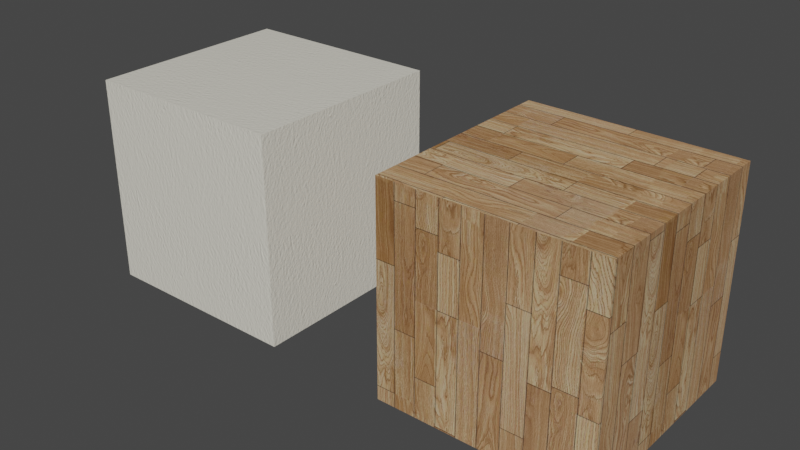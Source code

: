 # Source: library.blend  (saved by Blender 3.4.6; exported with 4.5.12 LTS)
import bpy
from mathutils import Matrix  # noqa: F401  (used for matrix-valued properties, if any)

bpy.ops.wm.read_factory_settings(use_empty=True)
scene = bpy.context.scene
scene.name = 'Scene'

# ---- collections
col_collection = bpy.data.collections.new('Collection'); scene.collection.children.link(col_collection)

# ---- images (referenced by path relative to the original .blend; pixels are not part of the script)
import os
ASSET_DIR = os.environ.get("B2B_ASSET_DIR", "")  # directory of the original .blend (textures are referenced by path, not embedded)
HERE = os.path.dirname(os.path.abspath(__file__))  # packed textures are extracted next to this script under _unpacked/

def load_image(name, relpath, width, height, colorspace="sRGB"):
    """Load a texture the original file referenced (path relative to the .blend, or extracted next to this script)."""
    p = next((c for c in (os.path.join(HERE, relpath), os.path.join(ASSET_DIR, relpath)) if relpath and os.path.exists(c)), "")
    if p:
        img = bpy.data.images.load(p, check_existing=True)
        img.name = name
    else:  # same state as the original file: an image datablock whose file is absent (Cycles renders it pink)
        img = bpy.data.images.new(name, width, height)
        img.source = "FILE"
        img.filepath = "//" + (relpath or name)
    img.colorspace_settings.name = colorspace
    return img
img_wall_nrm_jpg = load_image('wall_NRM.jpg', '_unpacked/wall_NRM.8be90f9d.jpg', 928, 928, 'Non-Color')
img_provincial_oak_normal_jpg = load_image('Provincial Oak_NORMAL.jpg', '_unpacked/Provincial_Oak_NORMAL.c60b96d0.jpg', 1000, 746, 'sRGB')
img_provincial_oak_diffuse_jpg = load_image('Provincial Oak_DIFFUSE.jpg', '_unpacked/Provincial_Oak_DIFFUSE.2cd66e85.jpg', 1000, 746, 'sRGB')
img_provincial_oak_cracks_jpg = load_image('Provincial Oak_CRACKS.jpg', '_unpacked/Provincial_Oak_CRACKS.c610825a.jpg', 1000, 746, 'sRGB')
img_scratches_png = load_image('Scratches.png', '_unpacked/Scratches.674749f8.png', 1920, 1920, 'sRGB')

# ---- materials (node trees are filled in below, after node groups)
mat_white_wall_paint = bpy.data.materials.new('White Wall Paint')
mat_white_wall_paint.alpha_threshold = 0.0
mat_white_wall_paint.use_transparent_shadow = False
mat_white_wall_paint.roughness = 0.5
mat_wood_floor = bpy.data.materials.new('Wood Floor')
mat_wood_floor.alpha_threshold = 0.0
mat_wood_floor.use_transparent_shadow = False
mat_wood_floor.roughness = 0.5
mat_wood_floor.line_color = (0.0, 0.0, 0.0, 1.0)

# ---- material node trees
mat_white_wall_paint.use_nodes = True; mat_white_wall_paint.node_tree.nodes.clear()
_N = mat_white_wall_paint.node_tree.nodes; _L = mat_white_wall_paint.node_tree.links
n0 = _N.new('ShaderNodeTexCoord'); n0.name = 'Texture Coordinate'; n0.location = (-864, 297)
n1 = _N.new('ShaderNodeMapping'); n1.name = 'Mapping'; n1.location = (-607, 299)
n1.inputs[3].default_value = (2.0, 2.0, 2.0)
n2 = _N.new('ShaderNodeBsdfDiffuse'); n2.name = 'Diffuse BSDF'; n2.location = (323, 285)
n2.inputs[0].default_value = (0.855, 0.8228, 0.7157, 1.0)
n3 = _N.new('ShaderNodeNormalMap'); n3.name = 'Normal Map'; n3.location = (128, 239)
n3.inputs[0].default_value = 0.5
n4 = _N.new('ShaderNodeTexImage'); n4.name = 'Image Texture'; n4.location = (-248, 281)
n4.width = 320
n4.image = img_wall_nrm_jpg
n4.projection = 'BOX'
n5 = _N.new('ShaderNodeBsdfAnisotropic'); n5.name = 'Glossy BSDF'; n5.location = (325, 142)
n5.distribution = 'GGX'
n5.inputs[1].default_value = 0.3162
n6 = _N.new('ShaderNodeOutputMaterial'); n6.name = 'Material Output'; n6.location = (745, 209)
n7 = _N.new('ShaderNodeMixShader'); n7.name = 'Mix Shader'; n7.location = (536, 267)
n8 = _N.new('ShaderNodeLayerWeight'); n8.name = 'Layer Weight'; n8.location = (334, 415)
n8.inputs[0].default_value = 0.1
_L.new(n2.outputs[0], n7.inputs[1])
_L.new(n0.outputs[3], n1.inputs[0])
_L.new(n1.outputs[0], n4.inputs[0])
_L.new(n4.outputs[0], n3.inputs[1])
_L.new(n3.outputs[0], n2.inputs[2])
_L.new(n7.outputs[0], n6.inputs[0])
_L.new(n3.outputs[0], n5.inputs[4])
_L.new(n8.outputs[1], n7.inputs[0])
_L.new(n5.outputs[0], n7.inputs[2])
n6.is_active_output = True
mat_wood_floor.use_nodes = True; mat_wood_floor.node_tree.nodes.clear()
_N = mat_wood_floor.node_tree.nodes; _L = mat_wood_floor.node_tree.links
n0 = _N.new('NodeFrame'); n0.name = 'Cycles'; n0.location = (-2008, 510)
n0.label = 'Cycles'
n0.width = 3117
n1 = _N.new('ShaderNodeOutputMaterial'); n1.name = 'Material Output'; n1.location = (2967, -336)
n1.width = 120
n2 = _N.new('ShaderNodeMath'); n2.name = 'Math.001'; n2.location = (2123, -736)
n2.width = 120
n2.operation = 'MULTIPLY'
n2.inputs[0].default_value = 0.05
n3 = _N.new('ShaderNodeBsdfAnisotropic'); n3.name = 'Glossy BSDF'; n3.location = (2084, -415)
n3.distribution = 'BECKMANN'
n3.inputs[1].default_value = 0.1
n4 = _N.new('ShaderNodeBsdfDiffuse'); n4.name = 'Diffuse BSDF'; n4.location = (2083, -275)
n4.inputs[1].default_value = 0.1
n5 = _N.new('ShaderNodeMix'); n5.name = 'Mix'; n5.location = (1855, -276)
n5.width = 158
n5.data_type = 'RGBA'
n5.blend_type = 'MULTIPLY'
n5.inputs[0].default_value = 1.0
n6 = _N.new('ShaderNodeMath'); n6.name = 'Math'; n6.location = (2261, -138)
n6.width = 120
n6.operation = 'MULTIPLY'
n7 = _N.new('ShaderNodeValToRGB'); n7.name = 'ColorRamp'; n7.location = (1972, -30)
while len(n7.color_ramp.elements) > 1: n7.color_ramp.elements.remove(n7.color_ramp.elements[-1])
n7.color_ramp.elements[0].position = 0.0; n7.color_ramp.elements[0].color = (0.2, 0.2, 0.2, 1.0)
_e = n7.color_ramp.elements.new(1.0); _e.color = (0.7, 0.7, 0.7, 1.0)
n8 = _N.new('ShaderNodeRGBToBW'); n8.name = 'RGB to BW'; n8.location = (1770, -169)
n9 = _N.new('ShaderNodeTexImage'); n9.name = 'Image Texture.002'; n9.location = (1189, -597)
n9.width = 320
n9.image = img_provincial_oak_normal_jpg
n10 = _N.new('ShaderNodeMixShader'); n10.name = 'Mix Shader'; n10.location = (2419, -309)
n10.width = 150
n11 = _N.new('ShaderNodeNormalMap'); n11.name = 'Normal Map'; n11.location = (1563, -595)
n11.width = 250
n11.inputs[0].default_value = 0.25
n12 = _N.new('ShaderNodeMix'); n12.name = 'Mix.001'; n12.location = (1889, -536)
n12.width = 126
n12.data_type = 'RGBA'
n12.inputs[0].default_value = 0.15
n13 = _N.new('ShaderNodeNormalMap'); n13.name = 'Normal Map.001'; n13.location = (1539, -863)
n13.width = 250
n13.inputs[0].default_value = 0.25
n14 = _N.new('ShaderNodeSeparateXYZ'); n14.name = 'Separate XYZ'; n14.location = (600, -757)
n15 = _N.new('ShaderNodeMath'); n15.name = 'Math.002'; n15.location = (830, -743)
n15.operation = 'MULTIPLY'
n15.inputs[0].default_value = 4.0
n16 = _N.new('ShaderNodeMath'); n16.name = 'Math.003'; n16.location = (830, -898)
n16.operation = 'MULTIPLY'
n16.inputs[0].default_value = 4.0
n17 = _N.new('ShaderNodeMath'); n17.name = 'Math.004'; n17.location = (833, -1060)
n17.operation = 'MULTIPLY'
n17.inputs[0].default_value = 4.0
n18 = _N.new('ShaderNodeCombineXYZ'); n18.name = 'Combine XYZ'; n18.location = (1011, -921)
n19 = _N.new('ShaderNodeTexCoord'); n19.name = 'Texture Coordinate'; n19.location = (30, -531)
n19.width = 150
n20 = _N.new('ShaderNodeMapping'); n20.name = 'Mapping'; n20.location = (292, -519)
n20.inputs[3].default_value = (3.0, 3.0, 3.0)
n21 = _N.new('ShaderNodeDisplacement'); n21.name = 'Displacement'; n21.location = (537, -86)
n21.inputs[1].default_value = 0.0
n21.inputs[2].default_value = 0.1
n22 = _N.new('ShaderNodeTexImage'); n22.name = 'Image Texture'; n22.location = (1189, -279)
n22.width = 320
n22.image = img_provincial_oak_diffuse_jpg
n23 = _N.new('ShaderNodeTexImage'); n23.name = 'Image Texture.003'; n23.location = (1188, -1205)
n23.width = 320
n23.image = img_provincial_oak_cracks_jpg
n24 = _N.new('ShaderNodeTexImage'); n24.name = 'Image Texture.001'; n24.location = (1188, -893)
n24.width = 320
n24.image = img_scratches_png
n1.parent = n0
n2.parent = n0
n3.parent = n0
n4.parent = n0
n5.parent = n0
n6.parent = n0
n7.parent = n0
n8.parent = n0
n9.parent = n0
n10.parent = n0
n11.parent = n0
n12.parent = n0
n13.parent = n0
n14.parent = n0
n15.parent = n0
n16.parent = n0
n17.parent = n0
n18.parent = n0
n19.parent = n0
n20.parent = n0
n22.parent = n0
n23.parent = n0
n24.parent = n0
_L.new(n19.outputs[2], n20.inputs[0])
_L.new(n7.outputs[0], n6.inputs[0])
_L.new(n4.outputs[0], n10.inputs[1])
_L.new(n3.outputs[0], n10.inputs[2])
_L.new(n5.outputs[2], n4.inputs[0])
_L.new(n6.outputs[0], n10.inputs[0])
_L.new(n23.outputs[0], n2.inputs[1])
_L.new(n23.outputs[0], n5.inputs[7])
_L.new(n20.outputs[0], n23.inputs[0])
_L.new(n9.outputs[0], n11.inputs[1])
_L.new(n20.outputs[0], n9.inputs[0])
_L.new(n22.outputs[0], n5.inputs[6])
_L.new(n20.outputs[0], n22.inputs[0])
_L.new(n22.outputs[0], n8.inputs[0])
_L.new(n8.outputs[0], n7.inputs[0])
_L.new(n24.outputs[0], n13.inputs[1])
_L.new(n11.outputs[0], n12.inputs[6])
_L.new(n13.outputs[0], n12.inputs[7])
_L.new(n10.outputs[0], n1.inputs[0])
_L.new(n12.outputs[2], n3.inputs[4])
_L.new(n12.outputs[2], n4.inputs[2])
_L.new(n14.outputs[0], n15.inputs[1])
_L.new(n14.outputs[1], n16.inputs[1])
_L.new(n14.outputs[2], n17.inputs[1])
_L.new(n15.outputs[0], n18.inputs[0])
_L.new(n16.outputs[0], n18.inputs[1])
_L.new(n17.outputs[0], n18.inputs[2])
_L.new(n20.outputs[0], n14.inputs[0])
_L.new(n18.outputs[0], n24.inputs[0])
_L.new(n2.outputs[0], n21.inputs[0])
_L.new(n21.outputs[0], n1.inputs[2])
n1.is_active_output = True

# ---- world
world_world = bpy.data.worlds.new('World'); scene.world = world_world
world_world.use_nodes = True; world_world.node_tree.nodes.clear()
_N = world_world.node_tree.nodes; _L = world_world.node_tree.links
n0 = _N.new('ShaderNodeOutputWorld'); n0.name = 'World Output'; n0.location = (300, 300)
n1 = _N.new('ShaderNodeBackground'); n1.name = 'Background'; n1.location = (10, 300)
n1.inputs[0].default_value = (0.05088, 0.05088, 0.05088, 1.0)
_L.new(n1.outputs[0], n0.inputs[0])
n0.is_active_output = True
world_world.color = (0.05088, 0.05088, 0.05088)
world_world.use_sun_shadow = False
world_world.sun_shadow_jitter_overblur = 0.0

# ---- meshes
me_cube = bpy.data.meshes.new('Cube')
me_cube.from_pydata([(-0.3048, -0.3048, -0.3048), (-0.3048, -0.3048, 0.3048), (-0.3048, 0.3048, -0.3048), (-0.3048, 0.3048, 0.3048), (0.3048, -0.3048, -0.3048), (0.3048, -0.3048, 0.3048), (0.3048, 0.3048, -0.3048), (0.3048, 0.3048, 0.3048)], [], [(0, 1, 3, 2), (2, 3, 7, 6), (6, 7, 5, 4), (4, 5, 1, 0), (2, 6, 4, 0), (7, 3, 1, 5)])
_uv = me_cube.uv_layers.new(name='UVMap')
_uv.uv.foreach_set('vector', [0.375, 0.0, 0.625, 0.0, 0.625, 0.25, 0.375, 0.25, 0.375, 0.25, 0.625, 0.25, 0.625, 0.5, 0.375, 0.5, 0.375, 0.5, 0.625, 0.5, 0.625, 0.75, 0.375, 0.75, 0.375, 0.75, 0.625, 0.75, 0.625, 1.0, 0.375, 1.0, 0.125, 0.5, 0.375, 0.5, 0.375, 0.75, 0.125, 0.75, 0.625, 0.5, 0.875, 0.5, 0.875, 0.75, 0.625, 0.75])
me_cube.materials.append(mat_white_wall_paint)
me_cube.use_remesh_fix_poles = True
me_cube.use_remesh_preserve_attributes = False
me_cube.update()
me_cube_001 = bpy.data.meshes.new('Cube.001')
me_cube_001.from_pydata([(-0.3048, -0.3048, -0.3048), (-0.3048, -0.3048, 0.3048), (-0.3048, 0.3048, -0.3048), (-0.3048, 0.3048, 0.3048), (0.3048, -0.3048, -0.3048), (0.3048, -0.3048, 0.3048), (0.3048, 0.3048, -0.3048), (0.3048, 0.3048, 0.3048)], [], [(0, 1, 3, 2), (2, 3, 7, 6), (6, 7, 5, 4), (4, 5, 1, 0), (2, 6, 4, 0), (7, 3, 1, 5)])
_uv = me_cube_001.uv_layers.new(name='UVMap')
_uv.uv.foreach_set('vector', [0.375, 0.0, 0.625, 0.0, 0.625, 0.25, 0.375, 0.25, 0.375, 0.25, 0.625, 0.25, 0.625, 0.5, 0.375, 0.5, 0.375, 0.5, 0.625, 0.5, 0.625, 0.75, 0.375, 0.75, 0.375, 0.75, 0.625, 0.75, 0.625, 1.0, 0.375, 1.0, 0.125, 0.5, 0.375, 0.5, 0.375, 0.75, 0.125, 0.75, 0.625, 0.5, 0.875, 0.5, 0.875, 0.75, 0.625, 0.75])
me_cube_001.materials.append(mat_wood_floor)
me_cube_001.use_remesh_fix_poles = True
me_cube_001.use_remesh_preserve_attributes = False
me_cube_001.update()

# ---- objects
ob_cube = bpy.data.objects.new('Cube', me_cube)
ob_cube_001 = bpy.data.objects.new('Cube.001', me_cube_001)

# ---- transforms, parenting, visibility, modifiers, constraints
ob_cube.location = (0.0, 0.0, 0.0)
ob_cube_001.location = (0.9736, 0.0, 0.0)

# ---- collection membership
col_collection.objects.link(ob_cube)
col_collection.objects.link(ob_cube_001)

# ---- scene / render settings (as saved in the file)
scene.frame_start = 1; scene.frame_end = 250; scene.frame_set(1)
scene.render.engine = 'BLENDER_EEVEE_NEXT'
scene.cycles.sampling_pattern = 'TABULATED_SOBOL'
scene.cycles.use_light_tree = False
scene.view_settings.view_transform = 'Filmic'
bpy.context.view_layer.update()

# ---- added for rendering (the .blend has no active camera and no usable light): camera, sun
cam_auto = bpy.data.cameras.new('AutoCamera')
cam_auto.lens = 50.0
cam_auto.sensor_width = 36.0
cam_auto.clip_end = 1000.0
ob_auto_camera = bpy.data.objects.new('AutoCamera', cam_auto)
scene.collection.objects.link(ob_auto_camera)
ob_auto_camera.location = (2.15465, -2.00145, 1.3343)
ob_auto_camera.rotation_euler = (1.09748, -7.21219e-08, 0.694738)
scene.camera = ob_auto_camera
light_auto_sun = bpy.data.lights.new('AutoSun', 'SUN')
light_auto_sun.energy = 3.0
light_auto_sun.angle = 0.0523599
ob_auto_sun = bpy.data.objects.new('AutoSun', light_auto_sun)
scene.collection.objects.link(ob_auto_sun)
ob_auto_sun.rotation_euler = (0.872665, 0.174533, 0.523599)
bpy.context.view_layer.update()
